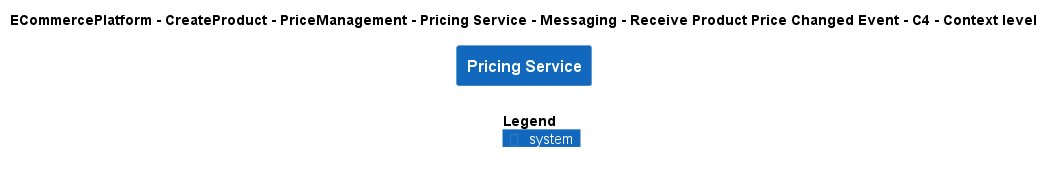

The diagram above was rendered by PlantUML. Its source (embedded in the PNG):
@startuml
!include ..\..\..\..\..\..\..\..\..\.c4s\C4_Context.puml

AddElementTag("c4interflow:lifecycle:new", $bgColor=green, $fontColor=#ffffff, $borderColor=green, $shadowing="False")
AddElementTag("c4interflow:lifecycle:changed", $bgColor=orange, $fontColor=#ffffff, $borderColor=orange, $shadowing="False")
AddElementTag("c4interflow:lifecycle:removed", $bgColor=red, $fontColor=#ffffff, $borderColor=red, $shadowing="False")

AddRelTag("c4interflow:lifecycle:new", $textColor=green, $lineColor=green)
AddRelTag("c4interflow:lifecycle:changed", $textColor=orange, $lineColor=orange)
AddRelTag("c4interflow:lifecycle:removed", $textColor=red, $lineColor=red)

SHOW_PERSON_PORTRAIT()
LAYOUT_TOP_DOWN()

skinparam linetype polyline

title ECommercePlatform - CreateProduct - PriceManagement - Pricing Service - Messaging - Receive Product Price Changed Event - C4 - Context level

System(ECommercePlatform.CreateProduct.PriceManagement.SoftwareSystems.PricingService, "Pricing Service", "")



SHOW_LEGEND()
@enduml